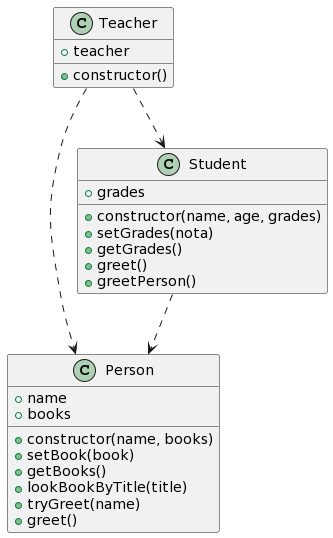

The diagram above was rendered by PlantUML. Its source (embedded in the PNG):
@startuml
!theme _none_
class Person {
    + constructor(name, books)
    + setBook(book)
    + getBooks()
    + lookBookByTitle(title)
    + tryGreet(name)
    + greet()
    +  name
    +  books
}


class Student {
    + constructor(name, age, grades)
    + setGrades(nota)
    + getGrades()
    + greet()
    + greetPerson()
    +  grades
}


class Teacher {
    + constructor()
    +  teacher
}

Student --> Person #line.dashed
Teacher --> Person #line.dashed
Teacher --> Student #line.dashed
@enduml